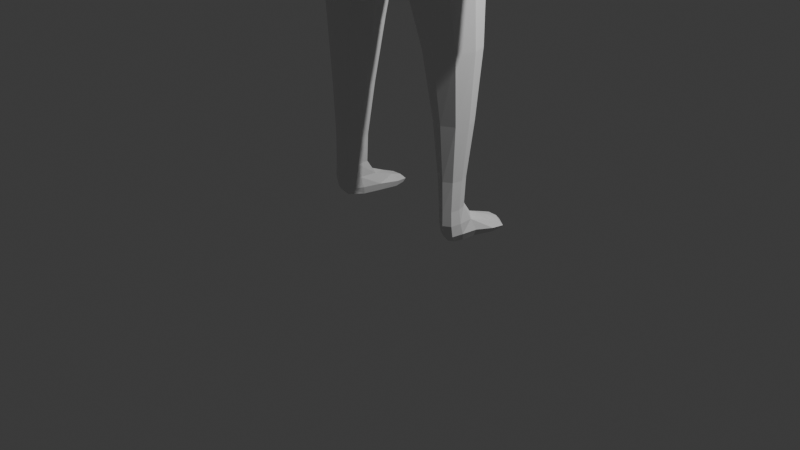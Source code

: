# Source: Guy.blend  (saved by Blender 5.0.119; exported with 4.5.12 LTS)
import bpy
from mathutils import Matrix  # noqa: F401  (used for matrix-valued properties, if any)

bpy.ops.wm.read_factory_settings(use_empty=True)
scene = bpy.context.scene
scene.name = 'Scene'

# ---- collections
col_collection = bpy.data.collections.new('Collection'); scene.collection.children.link(col_collection)

# ---- world
world_world = bpy.data.worlds.new('World'); scene.world = world_world
world_world.use_nodes = True; world_world.node_tree.nodes.clear()
_N = world_world.node_tree.nodes; _L = world_world.node_tree.links
n0 = _N.new('ShaderNodeOutputWorld'); n0.name = 'World Output'; n0.location = (200, 100)
n1 = _N.new('ShaderNodeBackground'); n1.name = 'Background'; n1.location = (-200, 100)
n1.inputs[0].default_value = (0.05088, 0.05088, 0.05088, 1.0)
_L.new(n1.outputs[0], n0.inputs[0])
n0.is_active_output = True
world_world.color = (0.05088, 0.05088, 0.05088)
world_world.sun_shadow_jitter_overblur = 0.0

# ---- cameras
cam_camera = bpy.data.cameras.new('Camera')
cam_camera.clip_end = 100.0
cam_camera.ortho_scale = 7.314

# ---- lights
light_light = bpy.data.lights.new('Light', 'POINT')
light_light.energy = 1000.0
light_light.shadow_soft_size = 0.1

# ---- meshes
me_cube_001 = bpy.data.meshes.new('Cube.001')
me_cube_001.from_pydata([(0.0, -0.5208, 3.67), (0.0, -0.3899, 5.436), (0.0, 0.4684, 4.223), (0.0, 0.28, 5.39), (0.7751, -0.3916, 4.352), (1.302, -0.2811, 5.48), (0.7751, 0.3916, 4.352), (1.326, 0.2115, 5.434), (0.0, -0.6955, 3.094), (0.0, 0.5604, 3.118), (0.9171, -0.4577, 3.317), (0.9589, 0.3244, 3.313), (0.4313, -0.2924, 1.833), (0.3986, 0.4253, 1.836), (1.009, -0.1805, 1.84), (1.012, 0.3059, 1.837), (0.6626, -0.2445, 0.09997), (0.5906, 0.2634, 0.1021), (0.8956, -0.164, 0.1049), (0.8381, 0.09774, 0.1027), (0.0, -0.4828, 4.578), (0.0, 0.4799, 4.654), (0.9031, 0.2718, 4.621), (0.8967, -0.2885, 4.618), (1.587, 0.2153, 5.216), (1.561, -0.2614, 5.215), (1.582, 0.2179, 4.898), (1.58, -0.3049, 4.887), (1.338, 0.1105, 2.712), (1.335, -0.1196, 2.712), (1.639, 0.1037, 2.712), (1.637, -0.1263, 2.71), (1.444, 0.112, 2.373), (1.444, -0.118, 2.373), (1.53, 0.1053, 2.373), (1.53, -0.1247, 2.371), (1.284, 0.1882, 3.689), (1.28, -0.203, 3.692), (1.78, -0.2124, 3.764), (1.782, 0.1788, 3.763), (0.5938, 0.2635, -0.1762), (0.5658, -0.05751, -0.1443), (0.8118, 0.3056, -0.1387), (0.8988, -0.1639, -0.1734), (0.9173, 0.675, -0.05267), (0.6286, 0.7657, -0.05329), (1.126, 0.5727, -0.1961), (0.3288, 0.8177, -0.1634), (0.6539, -0.1788, 0.3356), (0.8479, -0.1217, 0.3391), (0.8167, 0.0778, 0.3376), (0.6105, 0.1826, 0.3371), (0.0, -0.3785, 5.549), (0.0, -0.06222, 5.489), (0.2882, -0.1618, 5.484), (0.2467, -0.3317, 5.544), (0.0, -0.6262, 5.953), (0.0, -0.0789, 5.825), (0.3999, -0.09205, 5.88), (0.387, -0.5001, 5.906), (0.0, -0.6262, 6.273), (0.0, -0.3601, 5.824), (0.3999, -0.09205, 6.2), (0.387, -0.5001, 6.226), (0.0, -0.504, 6.623), (0.0, -0.04378, 6.783), (0.3433, -0.1978, 6.58), (0.2359, -0.4389, 6.501), (0.0, 0.1111, 5.814), (0.2494, 0.03565, 6.142), (0.0, 0.1111, 6.302), (0.2494, 0.09034, 6.302), (0.0, 0.09094, 6.724), (0.2538, 0.08247, 6.588), (0.344, -0.234, 5.814), (0.3406, -0.3262, 5.818), (0.0, -0.175, 5.806), (0.0, -0.3594, 5.776), (0.2394, -0.3334, 5.773), (0.2513, -0.2236, 5.75), (0.0, -0.1939, 5.753), (0.04264, -0.6556, 2.97), (0.9261, -0.4302, 3.171), (0.9642, 0.3226, 3.167), (0.03941, 0.547, 2.991)], [], [(21, 3, 7, 22), (7, 5, 25, 24), (23, 5, 1, 20), (4, 0, 8, 10), (1, 5, 55, 52), (82, 81, 12, 14), (2, 6, 11, 9), (6, 4, 10, 11), (49, 48, 16, 18), (84, 83, 15, 13), (83, 82, 14, 15), (81, 84, 13, 12), (19, 18, 43, 42), (51, 50, 19, 17), (50, 49, 18, 19), (48, 51, 17, 16), (4, 23, 20, 0), (6, 22, 23, 4), (2, 21, 22, 6), (26, 24, 25, 27), (37, 36, 28, 29), (5, 23, 27, 25), (22, 7, 24, 26), (31, 29, 33, 35), (38, 37, 29, 31), (39, 38, 31, 30), (36, 39, 30, 28), (33, 32, 34, 35), (30, 31, 35, 34), (28, 30, 34, 32), (29, 28, 32, 33), (22, 26, 39, 36), (26, 27, 38, 39), (27, 23, 37, 38), (23, 22, 36, 37), (40, 42, 43, 41), (16, 17, 40, 41), (18, 16, 41, 43), (42, 40, 47, 46), (45, 44, 46, 47), (40, 17, 45, 47), (17, 19, 44, 45), (19, 42, 46, 44), (12, 13, 51, 48), (15, 14, 49, 50), (13, 15, 50, 51), (14, 12, 48, 49), (75, 74, 58, 59), (7, 3, 53, 54), (5, 7, 54, 55), (59, 58, 62, 63), (61, 75, 59, 56), (74, 76, 57, 58), (63, 62, 66, 67), (56, 59, 63, 60), (62, 58, 69, 71), (66, 65, 64, 67), (60, 63, 67, 64), (65, 66, 73, 72), (69, 68, 70, 71), (71, 70, 72, 73), (66, 62, 71, 73), (58, 57, 68, 69), (79, 80, 76, 74), (77, 78, 75, 61), (78, 79, 74, 75), (55, 54, 79, 78), (52, 55, 78, 77), (54, 53, 80, 79), (1, 55, 52), (68, 57, 70), (57, 76, 70), (8, 9, 84, 81), (11, 10, 82, 83), (9, 11, 83, 84), (10, 8, 81, 82)])
_uv = me_cube_001.uv_layers.new(name='UVMap')
_uv.uv.foreach_set('vector', [0.4379, 0.25, 0.625, 0.25, 0.625, 0.5, 0.4379, 0.5, 0.625, 0.5, 0.625, 0.75, 0.625, 0.75, 0.625, 0.5, 0.4379, 0.75, 0.625, 0.75, 0.625, 1.0, 0.4379, 1.0, 0.375, 0.75, 0.375, 1.0, 0.375, 1.0, 0.375, 0.75, 0.625, 1.0, 0.625, 0.75, 0.625, 0.75, 0.625, 1.0, 0.375, 0.75, 0.375, 1.0, 0.375, 1.0, 0.375, 0.75, 0.375, 0.25, 0.375, 0.5, 0.375, 0.5, 0.375, 0.25, 0.375, 0.5, 0.375, 0.75, 0.375, 0.75, 0.375, 0.5, 0.375, 0.75, 0.375, 1.0, 0.375, 1.0, 0.375, 0.75, 0.375, 0.25, 0.375, 0.5, 0.375, 0.5, 0.375, 0.25, 0.375, 0.5, 0.375, 0.75, 0.375, 0.75, 0.375, 0.5, 0.0, 0.0, 0.0, 0.0, 0.0, 0.0, 0.0, 0.0, 0.375, 0.5, 0.375, 0.75, 0.375, 0.75, 0.375, 0.5, 0.375, 0.25, 0.375, 0.5, 0.375, 0.5, 0.375, 0.25, 0.375, 0.5, 0.375, 0.75, 0.375, 0.75, 0.375, 0.5, 0.0, 0.0, 0.0, 0.0, 0.0, 0.0, 0.0, 0.0, 0.375, 0.75, 0.4379, 0.75, 0.4379, 1.0, 0.375, 1.0, 0.375, 0.5, 0.4379, 0.5, 0.4379, 0.75, 0.375, 0.75, 0.375, 0.25, 0.4379, 0.25, 0.4379, 0.5, 0.375, 0.5, 0.4379, 0.5, 0.625, 0.5, 0.625, 0.75, 0.4379, 0.75, 0.4379, 0.75, 0.4379, 0.5, 0.4379, 0.5, 0.4379, 0.75, 0.625, 0.75, 0.4379, 0.75, 0.4379, 0.75, 0.625, 0.75, 0.4379, 0.5, 0.625, 0.5, 0.625, 0.5, 0.4379, 0.5, 0.4379, 0.75, 0.4379, 0.75, 0.4379, 0.75, 0.4379, 0.75, 0.4379, 0.75, 0.4379, 0.75, 0.4379, 0.75, 0.4379, 0.75, 0.4379, 0.5, 0.4379, 0.75, 0.4379, 0.75, 0.4379, 0.5, 0.4379, 0.5, 0.4379, 0.5, 0.4379, 0.5, 0.4379, 0.5, 0.4379, 0.75, 0.4379, 0.5, 0.4379, 0.5, 0.4379, 0.75, 0.4379, 0.5, 0.4379, 0.75, 0.4379, 0.75, 0.4379, 0.5, 0.4379, 0.5, 0.4379, 0.5, 0.4379, 0.5, 0.4379, 0.5, 0.4379, 0.75, 0.4379, 0.5, 0.4379, 0.5, 0.4379, 0.75, 0.4379, 0.5, 0.4379, 0.5, 0.4379, 0.5, 0.4379, 0.5, 0.4379, 0.5, 0.4379, 0.75, 0.4379, 0.75, 0.4379, 0.5, 0.4379, 0.75, 0.4379, 0.75, 0.4379, 0.75, 0.4379, 0.75, 0.4379, 0.75, 0.4379, 0.5, 0.4379, 0.5, 0.4379, 0.75, 0.125, 0.5, 0.375, 0.5, 0.375, 0.75, 0.125, 0.75, 0.0, 0.0, 0.0, 0.0, 0.0, 0.0, 0.0, 0.0, 0.375, 0.75, 0.375, 1.0, 0.375, 1.0, 0.375, 0.75, 0.375, 0.5, 0.125, 0.5, 0.125, 0.5, 0.375, 0.5, 0.375, 0.25, 0.375, 0.5, 0.375, 0.5, 0.375, 0.25, 0.0, 0.0, 0.0, 0.0, 0.0, 0.0, 0.0, 0.0, 0.375, 0.25, 0.375, 0.5, 0.375, 0.5, 0.375, 0.25, 0.375, 0.5, 0.375, 0.5, 0.375, 0.5, 0.375, 0.5, 0.0, 0.0, 0.0, 0.0, 0.0, 0.0, 0.0, 0.0, 0.375, 0.5, 0.375, 0.75, 0.375, 0.75, 0.375, 0.5, 0.375, 0.25, 0.375, 0.5, 0.375, 0.5, 0.375, 0.25, 0.375, 0.75, 0.375, 1.0, 0.375, 1.0, 0.375, 0.75, 0.625, 0.75, 0.625, 0.5, 0.625, 0.5, 0.625, 0.75, 0.625, 0.5, 0.625, 0.25, 0.625, 0.25, 0.625, 0.5, 0.625, 0.75, 0.625, 0.5, 0.625, 0.5, 0.625, 0.75, 0.625, 0.75, 0.625, 0.5, 0.625, 0.5, 0.625, 0.75, 0.625, 1.0, 0.625, 0.75, 0.625, 0.75, 0.625, 1.0, 0.625, 0.5, 0.625, 0.25, 0.625, 0.25, 0.625, 0.5, 0.625, 0.75, 0.625, 0.5, 0.625, 0.5, 0.625, 0.75, 0.625, 1.0, 0.625, 0.75, 0.625, 0.75, 0.625, 1.0, 0.625, 0.5, 0.625, 0.5, 0.625, 0.5, 0.625, 0.5, 0.625, 0.5, 0.625, 0.25, 0.625, 1.0, 0.625, 0.75, 0.625, 1.0, 0.625, 0.75, 0.625, 0.75, 0.625, 1.0, 0.625, 0.25, 0.625, 0.5, 0.625, 0.5, 0.625, 0.25, 0.625, 0.5, 0.625, 0.25, 0.625, 0.25, 0.625, 0.5, 0.625, 0.5, 0.625, 0.25, 0.625, 0.25, 0.625, 0.5, 0.625, 0.5, 0.625, 0.5, 0.625, 0.5, 0.625, 0.5, 0.625, 0.5, 0.625, 0.25, 0.625, 0.25, 0.625, 0.5, 0.625, 0.5, 0.625, 0.25, 0.625, 0.25, 0.625, 0.5, 0.625, 1.0, 0.625, 0.75, 0.625, 0.75, 0.625, 1.0, 0.625, 0.75, 0.625, 0.5, 0.625, 0.5, 0.625, 0.75, 0.625, 0.75, 0.625, 0.5, 0.625, 0.5, 0.625, 0.75, 0.625, 1.0, 0.625, 0.75, 0.625, 0.75, 0.625, 1.0, 0.625, 0.5, 0.625, 0.25, 0.625, 0.25, 0.625, 0.5, 0.0, 0.0, 0.0, 0.0, 0.0, 0.0, 0.625, 0.25, 0.625, 0.25, 0.625, 0.25, 0.625, 0.25, 0.625, 0.25, 0.625, 0.25, 0.0, 0.0, 0.0, 0.0, 0.0, 0.0, 0.0, 0.0, 0.375, 0.5, 0.375, 0.75, 0.375, 0.75, 0.375, 0.5, 0.375, 0.25, 0.375, 0.5, 0.375, 0.5, 0.375, 0.25, 0.375, 0.75, 0.375, 1.0, 0.375, 1.0, 0.375, 0.75])
me_cube_001.update()
arm_armature = bpy.data.armatures.new('Armature')  # bones are not reproduced

# ---- objects
ob_light = bpy.data.objects.new('Light', light_light)
ob_camera = bpy.data.objects.new('Camera', cam_camera)
ob_cube = bpy.data.objects.new('Cube', me_cube_001)
ob_armature = bpy.data.objects.new('Armature', arm_armature)

# ---- transforms, parenting, visibility, modifiers, constraints
ob_light.location = (4.076, 1.005, 5.904)
ob_light.rotation_euler = (0.6503, 0.05522, 1.866)
ob_light.lock_rotations_4d = False
ob_light.empty_display_type = 'ARROWS'
ob_light.color = (0.0, 0.0, 0.0, 0.0)
ob_light.lineart.crease_threshold = 0.0
ob_camera.location = (7.359, -6.926, 4.958)
ob_camera.rotation_euler = (1.109, 0.0, 0.8149)
ob_camera.lock_rotations_4d = False
ob_camera.empty_display_type = 'ARROWS'
ob_camera.color = (0.0, 0.0, 0.0, 0.0)
ob_camera.display_type = 'WIRE'
ob_camera.lineart.crease_threshold = 0.0
ob_cube.parent = ob_armature
ob_cube.location = (0.007069, 0.0, 0.1544)
_vg = ob_cube.vertex_groups.new(name='Hip')
for _i, _w in zip([0, 2, 4, 6, 8, 9, 10, 11, 20, 81, 84], [0.7256, 0.06733, 0.06929, 0.007266, 0.8308, 0.711, 0.07906, 0.07393, 0.05947, 0.08518, 0.06179]): _vg.add([_i], _w, 'REPLACE')
_vg = ob_cube.vertex_groups.new(name='Spine')
for _i, _w in zip([0, 2, 3, 4, 6, 9, 10, 11, 20, 21, 22, 23], [0.1486, 0.802, 0.08516, 0.5713, 0.596, 0.07629, 0.07014, 0.08243, 0.711, 0.4709, 0.09295, 0.0872]): _vg.add([_i], _w, 'REPLACE')
_vg = ob_cube.vertex_groups.new(name='Chest')
for _i, _w in zip([1, 2, 3, 5, 20, 21, 22, 52, 53, 54, 55, 74, 75, 77, 78, 79, 80], [0.9242, 0.08152, 0.8336, 0.02261, 0.1326, 0.4829, 0.005478, 0.22, 0.8535, 0.6425, 0.6943, 0.06964, 0.05825, 0.02033, 0.1335, 0.1581, 0.07574]): _vg.add([_i], _w, 'REPLACE')
_vg = ob_cube.vertex_groups.new(name='Neck')
for _i, _w in zip([1, 3, 52, 53, 54, 55, 56, 57, 58, 59, 60, 61, 62, 63, 67, 68, 69, 74, 75, 76, 77, 78, 79, 80], [0.05051, 0.01064, 0.7616, 0.1134, 0.1168, 0.1545, 0.3203, 0.3909, 0.1936, 0.3958, 0.1164, 0.836, 0.05534, 0.1035, 0.01471, 0.211, 0.1021, 0.375, 0.4028, 0.7536, 0.9182, 0.6428, 0.6502, 0.8918]): _vg.add([_i], _w, 'REPLACE')
_vg = ob_cube.vertex_groups.new(name='Head')
for _i, _w in zip([55, 56, 57, 58, 59, 60, 61, 62, 63, 64, 65, 66, 67, 68, 69, 70, 71, 72, 73, 74, 75, 76, 77, 78, 79, 80], [0.006247, 0.6715, 0.5924, 0.7762, 0.5844, 0.8801, 0.1468, 0.9391, 0.8914, 0.9748, 0.9989, 0.9876, 0.9661, 0.7793, 0.8891, 1.01, 0.9758, 1.0, 0.9914, 0.5395, 0.527, 0.2224, 0.03626, 0.1979, 0.1532, 0.008891]): _vg.add([_i], _w, 'REPLACE')
_vg = ob_cube.vertex_groups.new(name='Clavicle.L')
_vg = ob_cube.vertex_groups.new(name='UpperArm.L')
_vg = ob_cube.vertex_groups.new(name='LowerArm.L')
_vg = ob_cube.vertex_groups.new(name='LowerArm.L.001')
_vg = ob_cube.vertex_groups.new(name='Hand.L')
_vg = ob_cube.vertex_groups.new(name='Clavicle.R')
for _i, _w in zip([3, 5, 7, 22, 23, 24, 25, 54, 55, 79], [0.02717, 0.8547, 0.897, 0.0679, 0.06224, 0.1554, 0.1598, 0.1916, 0.1049, 0.0167]): _vg.add([_i], _w, 'REPLACE')
_vg = ob_cube.vertex_groups.new(name='UpperArm.R')
for _i, _w in zip([0, 4, 5, 6, 7, 20, 21, 22, 23, 24, 25, 26, 27], [0.01093, 0.1719, 0.08891, 0.2169, 0.06854, 0.06342, 0.008895, 0.7568, 0.7727, 0.8304, 0.8232, 0.9412, 0.9417]): _vg.add([_i], _w, 'REPLACE')
_vg = ob_cube.vertex_groups.new(name='LowerArm.R')
for _i, _w in zip([22, 23, 26, 27, 36, 37, 38, 39], [0.02033, 0.02338, 0.009815, 0.01028, 0.9786, 0.9804, 0.9709, 0.972]): _vg.add([_i], _w, 'REPLACE')
_vg = ob_cube.vertex_groups.new(name='Hand.R')
for _i, _w in zip([28, 29, 30, 31, 32, 33, 34, 35], [0.991, 0.9926, 0.9898, 0.9906, 0.9997, 0.9999, 0.9997, 0.9998]): _vg.add([_i], _w, 'REPLACE')
_vg = ob_cube.vertex_groups.new(name='UpperLeg.L')
_vg = ob_cube.vertex_groups.new(name='LowerLeg.L')
_vg = ob_cube.vertex_groups.new(name='UpperLeg.R')
for _i, _w in zip([0, 2, 4, 6, 8, 9, 10, 11, 12, 14, 81, 82, 83, 84], [0.07386, 0.02819, 0.1446, 0.1044, 0.1463, 0.1966, 0.8179, 0.8031, 0.01558, 0.009315, 0.8788, 0.9214, 0.9261, 0.8952]): _vg.add([_i], _w, 'REPLACE')
_vg = ob_cube.vertex_groups.new(name='LowerLeg.R')
for _i, _w in zip([12, 13, 14, 15, 48, 49, 50, 51, 81, 82, 83, 84], [0.964, 0.9915, 0.9687, 0.9848, 0.9848, 0.982, 0.9902, 0.9881, 0.01381, 0.03725, 0.04442, 0.0195]): _vg.add([_i], _w, 'REPLACE')
_vg = ob_cube.vertex_groups.new(name='Foot_IK.L')
_vg = ob_cube.vertex_groups.new(name='Foot.L')
_vg = ob_cube.vertex_groups.new(name='Foot_IK.R')
for _i, _w in zip([16, 18, 19, 41, 43], [0.964, 0.9051, 0.0002676, 0.2598, 0.207]): _vg.add([_i], _w, 'REPLACE')
_vg = ob_cube.vertex_groups.new(name='Foot.R')
for _i, _w in zip([16, 17, 18, 19, 40, 41, 42, 43, 44, 45, 46, 47], [0.003127, 0.9679, 0.0714, 0.9623, 1.009, 0.7366, 0.9874, 0.7877, 0.998, 0.9999, 0.9983, 1.0]): _vg.add([_i], _w, 'REPLACE')
_m = ob_cube.modifiers.new('Mirror', 'MIRROR')
_m.use_clip = True
_m = ob_cube.modifiers.new('Subdivision', 'SUBSURF')
_m.render_levels = 1
_m = ob_cube.modifiers.new('Armature', 'ARMATURE')
_m.object = ob_armature
ob_armature.location = (0.0, 0.0, 0.0)
ob_armature.show_in_front = True

# ---- collection membership
col_collection.objects.link(ob_light)
col_collection.objects.link(ob_camera)
col_collection.objects.link(ob_cube)
col_collection.objects.link(ob_armature)

# ---- scene / render settings (as saved in the file)
scene.camera = ob_camera
scene.frame_start = 1; scene.frame_end = 24; scene.frame_set(12)
scene.render.engine = 'BLENDER_EEVEE_NEXT'
scene.render.bake_bias = 0.0
scene.render.bake_samples = 0
scene.cycles.sampling_pattern = 'TABULATED_SOBOL'
scene.eevee.use_volume_custom_range = False
bpy.context.view_layer.update()
